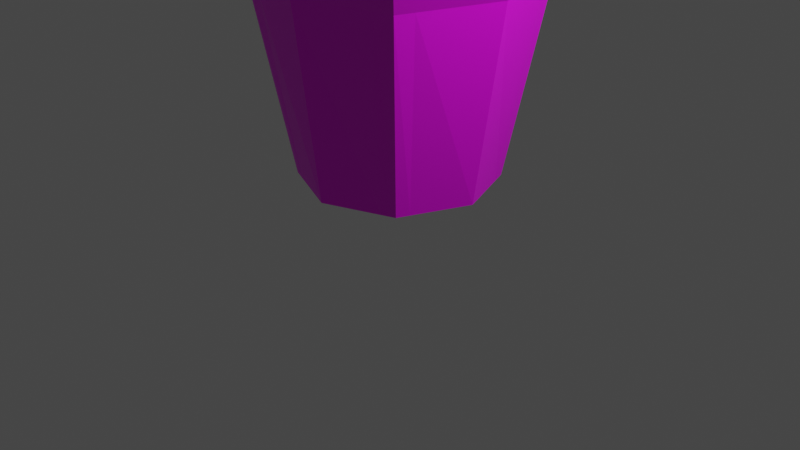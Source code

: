 # Source: saks_1.blend  (saved by Blender 3.1.7; exported with 4.5.12 LTS)
import bpy
from mathutils import Matrix  # noqa: F401  (used for matrix-valued properties, if any)

bpy.ops.wm.read_factory_settings(use_empty=True)
scene = bpy.context.scene
scene.name = 'Scene'

# ---- collections
col_collection = bpy.data.collections.new('Collection'); scene.collection.children.link(col_collection)

# ---- images (referenced by path relative to the original .blend; pixels are not part of the script)
import os
ASSET_DIR = os.environ.get("B2B_ASSET_DIR", "")  # directory of the original .blend (textures are referenced by path, not embedded)
HERE = os.path.dirname(os.path.abspath(__file__))  # packed textures are extracted next to this script under _unpacked/

def load_image(name, relpath, width, height, colorspace="sRGB"):
    """Load a texture the original file referenced (path relative to the .blend, or extracted next to this script)."""
    p = next((c for c in (os.path.join(HERE, relpath), os.path.join(ASSET_DIR, relpath)) if relpath and os.path.exists(c)), "")
    if p:
        img = bpy.data.images.load(p, check_existing=True)
        img.name = name
    else:  # same state as the original file: an image datablock whose file is absent (Cycles renders it pink)
        img = bpy.data.images.new(name, width, height)
        img.source = "FILE"
        img.filepath = "//" + (relpath or name)
    img.colorspace_settings.name = colorspace
    return img
img_colorpallette2_png = load_image('colorpallette2.png', 'colorpallette2.png', 1024, 1024, 'sRGB')

# ---- materials (node trees are filled in below, after node groups)
mat_material_001 = bpy.data.materials.new('Material.001')
mat_material_001.use_transparent_shadow = False

# ---- material node trees
mat_material_001.use_nodes = True; mat_material_001.node_tree.nodes.clear()
_N = mat_material_001.node_tree.nodes; _L = mat_material_001.node_tree.links
n0 = _N.new('ShaderNodeBsdfPrincipled'); n0.name = 'Principled BSDF'; n0.location = (10, 300)
n0.distribution = 'GGX'
n0.subsurface_method = 'RANDOM_WALK_SKIN'
n0.inputs[3].default_value = 1.45
n0.inputs[27].default_value = (0.0, 0.0, 0.0, 1.0)
n0.inputs[28].default_value = 1.0
n1 = _N.new('ShaderNodeOutputMaterial'); n1.name = 'Material Output'; n1.location = (300, 300)
n2 = _N.new('ShaderNodeTexImage'); n2.name = 'Image Texture'; n2.location = (-355, 182)
n2.image = img_colorpallette2_png
_L.new(n0.outputs[0], n1.inputs[0])
_L.new(n2.outputs[0], n0.inputs[0])
n1.is_active_output = True

# ---- world
world_world = bpy.data.worlds.new('World'); scene.world = world_world
world_world.use_nodes = True; world_world.node_tree.nodes.clear()
_N = world_world.node_tree.nodes; _L = world_world.node_tree.links
n0 = _N.new('ShaderNodeOutputWorld'); n0.name = 'World Output'; n0.location = (300, 300)
n1 = _N.new('ShaderNodeBackground'); n1.name = 'Background'; n1.location = (10, 300)
n1.inputs[0].default_value = (0.05088, 0.05088, 0.05088, 1.0)
_L.new(n1.outputs[0], n0.inputs[0])
n0.is_active_output = True
world_world.color = (0.05088, 0.05088, 0.05088)
world_world.use_sun_shadow = False
world_world.sun_shadow_jitter_overblur = 0.0

# ---- cameras
cam_camera = bpy.data.cameras.new('Camera')
cam_camera.clip_end = 100.0
cam_camera.ortho_scale = 7.314

# ---- lights
light_light = bpy.data.lights.new('Light', 'POINT')
light_light.transmission_factor = 0.0
light_light.energy = 1000.0
light_light.shadow_soft_size = 0.1
light_light.shadow_maximum_resolution = 0.006
light_light.use_absolute_resolution = True

# ---- meshes
me_cube_001 = bpy.data.meshes.new('Cube.001')
me_cube_001.from_pydata([(-0.7138, -0.7138, -1.0), (-1.0, -1.0, 1.0), (-0.7138, 0.7138, -1.0), (-1.0, 1.0, 1.0), (0.7138, -0.7138, -1.0), (1.0, -1.0, 1.0), (0.7138, 0.7138, -1.0), (1.0, 1.0, 1.0), (0.0, 1.0, -1.0), (0.0, 1.265, 1.0), (0.0, -1.0, -1.0), (0.0, -1.265, 1.0), (-1.0, 0.0, -1.0), (-1.327, 0.0, 1.0), (1.0, 0.0, -1.0), (1.327, 0.0, 1.0), (-1.426, 0.0, 1.541), (0.0, 0.0, -1.0), (-1.426, 0.0, 1.251), (-1.075, 1.075, 1.251), (0.0, 1.359, 1.251), (1.075, 1.075, 1.251), (1.426, 0.0, 1.251), (1.075, -1.075, 1.251), (0.0, -1.359, 1.251), (-1.075, -1.075, 1.251), (-1.075, 1.075, 1.541), (0.0, 1.359, 1.541), (1.075, 1.075, 1.541), (1.426, 0.0, 1.541), (1.075, -1.075, 1.541), (0.0, -1.359, 1.541), (-1.075, -1.075, 1.541), (-1.065, 0.8018, 1.0), (0.7705, 0.5723, -1.0), (-0.7705, 0.5723, -1.0), (1.065, 0.8018, 1.0), (0.0, 0.8018, -1.0), (-1.144, 0.8616, 1.251), (1.144, 0.8616, 1.251), (-1.144, 0.8616, 1.541), (1.144, 0.8616, 1.541), (0.0, 1.09, 1.541), (0.8038, 1.052, 1.0), (0.5737, -0.7699, -1.0), (0.5737, 0.7699, -1.0), (0.8038, -1.052, 1.0), (0.8038, 0.0, -1.0), (0.8638, 1.13, 1.251), (0.8638, -1.13, 1.251), (0.8638, 1.13, 1.541), (0.8638, -1.13, 1.541), (1.146, 0.0, 1.541), (0.9198, 0.9064, 1.541), (0.6193, 0.6174, -1.0), (-0.7661, -0.5833, -1.0), (1.06, -0.8171, 1.0), (0.0, -0.8171, -1.0), (-1.06, -0.8171, 1.0), (0.7661, -0.5833, -1.0), (1.139, -0.8781, 1.251), (-1.139, -0.8781, 1.251), (1.139, -0.8781, 1.541), (0.0, -1.11, 1.541), (-1.139, -0.8781, 1.541), (0.9154, -0.9237, 1.541), (0.6158, -0.6291, -1.0), (-0.5581, 0.7762, -1.0), (-0.7819, -1.058, 1.0), (-0.7819, 1.058, 1.0), (-0.5581, -0.7762, -1.0), (-0.7819, 0.0, -1.0), (-0.8402, -1.137, 1.251), (-0.8402, 1.137, 1.251), (-0.8402, -1.137, 1.541), (-0.8402, 1.137, 1.541), (-1.115, 0.0, 1.541), (-0.8947, 0.9114, 1.541), (-0.6025, 0.6224, -1.0), (-0.8905, -0.9287, 1.541), (-0.599, -0.6343, -1.0), (0.0, 1.09, 1.299), (0.0, 0.0, 1.299), (-1.115, 0.0, 1.299), (-0.8947, 0.9114, 1.299), (1.146, 0.0, 1.299), (0.9198, 0.9064, 1.299), (0.0, -1.11, 1.299), (0.9154, -0.9237, 1.299), (-0.8905, -0.9287, 1.299)], [], [(35, 33, 3, 2), (45, 43, 7, 6), (59, 56, 5, 4), (70, 68, 1, 0), (66, 59, 4, 44), (33, 13, 18, 38), (69, 3, 19, 73), (80, 57, 10, 70), (44, 46, 11, 10), (67, 69, 9, 8), (78, 37, 17, 71), (46, 5, 23, 49), (56, 15, 22, 60), (54, 34, 14, 47), (34, 36, 15, 14), (55, 58, 13, 12), (48, 20, 27, 50), (72, 24, 31, 74), (49, 23, 30, 51), (61, 25, 32, 64), (68, 11, 24, 72), (43, 9, 20, 48), (36, 7, 21, 39), (58, 1, 25, 61), (79, 64, 32, 74), (65, 63, 31, 51), (65, 52, 85, 88), (77, 40, 16, 76), (39, 21, 28, 41), (73, 19, 26, 75), (60, 22, 29, 62), (38, 18, 16, 40), (19, 38, 40, 26), (22, 39, 41, 29), (75, 26, 40, 77), (50, 27, 42, 53), (15, 36, 39, 22), (6, 7, 36, 34), (45, 6, 34, 54), (67, 8, 37, 78), (3, 33, 38, 19), (12, 13, 33, 35), (8, 45, 54, 37), (28, 50, 53, 41), (41, 53, 52, 29), (62, 65, 51, 30), (7, 43, 48, 21), (24, 49, 51, 31), (21, 48, 50, 28), (37, 54, 47, 17), (11, 46, 49, 24), (4, 5, 46, 44), (57, 66, 44, 10), (8, 9, 43, 45), (17, 47, 66, 57), (29, 52, 65, 62), (23, 60, 62, 30), (77, 76, 83, 84), (76, 16, 64, 79), (13, 58, 61, 18), (18, 61, 64, 16), (0, 1, 58, 55), (5, 56, 60, 23), (71, 17, 57, 80), (47, 14, 59, 66), (14, 15, 56, 59), (12, 71, 80, 55), (52, 53, 86, 85), (2, 67, 78, 35), (27, 75, 77, 42), (20, 73, 75, 27), (42, 77, 84, 81), (63, 79, 74, 31), (1, 68, 72, 25), (25, 72, 74, 32), (35, 78, 71, 12), (2, 3, 69, 67), (55, 80, 70, 0), (9, 69, 73, 20), (10, 11, 68, 70), (86, 81, 82, 85), (85, 82, 87, 88), (82, 83, 89, 87), (81, 84, 83, 82), (53, 42, 81, 86), (76, 79, 89, 83), (63, 65, 88, 87), (79, 63, 87, 89)])
_uv = me_cube_001.uv_layers.new(name='UVMap')
_uv.uv.foreach_set('vector', [0.4206, 0.469, 0.4206, 0.469, 0.4206, 0.469, 0.4206, 0.469, 0.4206, 0.469, 0.4206, 0.469, 0.4206, 0.469, 0.4206, 0.469, 0.4206, 0.469, 0.4206, 0.469, 0.4206, 0.469, 0.4206, 0.469, 0.4206, 0.469, 0.4206, 0.469, 0.4206, 0.469, 0.4206, 0.469, 0.4206, 0.469, 0.4206, 0.469, 0.4206, 0.469, 0.4206, 0.469, 0.4206, 0.469, 0.4206, 0.469, 0.4206, 0.469, 0.4206, 0.469, 0.4206, 0.469, 0.4206, 0.469, 0.4206, 0.469, 0.4206, 0.469, 0.4206, 0.469, 0.4206, 0.469, 0.4206, 0.469, 0.4206, 0.469, 0.4206, 0.469, 0.4206, 0.469, 0.4206, 0.469, 0.4206, 0.469, 0.4206, 0.469, 0.4206, 0.469, 0.4206, 0.469, 0.4206, 0.469, 0.4206, 0.469, 0.4206, 0.469, 0.4206, 0.469, 0.4206, 0.469, 0.4206, 0.469, 0.4206, 0.469, 0.4206, 0.469, 0.4206, 0.469, 0.4206, 0.469, 0.4206, 0.469, 0.4206, 0.469, 0.4206, 0.469, 0.4206, 0.469, 0.4206, 0.469, 0.4206, 0.469, 0.4206, 0.469, 0.4206, 0.469, 0.4206, 0.469, 0.4206, 0.469, 0.4206, 0.469, 0.4206, 0.469, 0.4206, 0.469, 0.4206, 0.469, 0.4206, 0.469, 0.4206, 0.469, 0.4206, 0.469, 0.4206, 0.469, 0.4206, 0.469, 0.4206, 0.469, 0.4206, 0.469, 0.4206, 0.469, 0.4206, 0.469, 0.4206, 0.469, 0.4206, 0.469, 0.4206, 0.469, 0.4206, 0.469, 0.4206, 0.469, 0.4206, 0.469, 0.4206, 0.469, 0.4206, 0.469, 0.4206, 0.469, 0.4206, 0.469, 0.4206, 0.469, 0.4206, 0.469, 0.4206, 0.469, 0.4206, 0.469, 0.4206, 0.469, 0.4206, 0.469, 0.4206, 0.469, 0.4206, 0.469, 0.4206, 0.469, 0.4206, 0.469, 0.4206, 0.469, 0.4206, 0.469, 0.4206, 0.469, 0.4206, 0.469, 0.4206, 0.469, 0.4206, 0.469, 0.4206, 0.469, 0.4206, 0.469, 0.4206, 0.469, 0.4206, 0.469, 0.4206, 0.469, 0.4206, 0.469, 0.4206, 0.469, 0.4206, 0.469, 0.4206, 0.469, 0.4206, 0.469, 0.4206, 0.469, 0.4206, 0.469, 0.4206, 0.469, 0.4206, 0.469, 0.4206, 0.469, 0.4206, 0.469, 0.4206, 0.469, 0.4206, 0.469, 0.4206, 0.469, 0.4206, 0.469, 0.4206, 0.469, 0.4206, 0.469, 0.4206, 0.469, 0.4206, 0.469, 0.4206, 0.469, 0.4206, 0.469, 0.4206, 0.469, 0.4206, 0.469, 0.4206, 0.469, 0.4206, 0.469, 0.4206, 0.469, 0.4206, 0.469, 0.4206, 0.469, 0.4206, 0.469, 0.4206, 0.469, 0.4206, 0.469, 0.4206, 0.469, 0.4206, 0.469, 0.4206, 0.469, 0.4206, 0.469, 0.4206, 0.469, 0.4206, 0.469, 0.4206, 0.469, 0.4206, 0.469, 0.4206, 0.469, 0.4206, 0.469, 0.4206, 0.469, 0.4206, 0.469, 0.4206, 0.469, 0.4206, 0.469, 0.4206, 0.469, 0.4206, 0.469, 0.4206, 0.469, 0.4206, 0.469, 0.4206, 0.469, 0.4206, 0.469, 0.4206, 0.469, 0.4206, 0.469, 0.4206, 0.469, 0.4206, 0.469, 0.4206, 0.469, 0.4206, 0.469, 0.4206, 0.469, 0.4206, 0.469, 0.4206, 0.469, 0.4206, 0.469, 0.4206, 0.469, 0.4206, 0.469, 0.4206, 0.469, 0.4206, 0.469, 0.4206, 0.469, 0.4206, 0.469, 0.4206, 0.469, 0.4206, 0.469, 0.4206, 0.469, 0.4206, 0.469, 0.4206, 0.469, 0.4206, 0.469, 0.4206, 0.469, 0.4206, 0.469, 0.4206, 0.469, 0.4206, 0.469, 0.4206, 0.469, 0.4206, 0.469, 0.4206, 0.469, 0.4206, 0.469, 0.4206, 0.469, 0.4206, 0.469, 0.4206, 0.469, 0.4206, 0.469, 0.4206, 0.469, 0.4206, 0.469, 0.4206, 0.469, 0.4206, 0.469, 0.4206, 0.469, 0.4206, 0.469, 0.4206, 0.469, 0.4206, 0.469, 0.4206, 0.469, 0.4206, 0.469, 0.4206, 0.469, 0.4206, 0.469, 0.4206, 0.469, 0.4206, 0.469, 0.4206, 0.469, 0.4206, 0.469, 0.4206, 0.469, 0.4206, 0.469, 0.4206, 0.469, 0.4206, 0.469, 0.4206, 0.469, 0.4206, 0.469, 0.4206, 0.469, 0.4206, 0.469, 0.4206, 0.469, 0.4206, 0.469, 0.4206, 0.469, 0.4206, 0.469, 0.4206, 0.469, 0.4206, 0.469, 0.4206, 0.469, 0.4206, 0.469, 0.4206, 0.469, 0.4206, 0.469, 0.4206, 0.469, 0.4206, 0.469, 0.4206, 0.469, 0.4206, 0.469, 0.4206, 0.469, 0.4206, 0.469, 0.4206, 0.469, 0.4206, 0.469, 0.4206, 0.469, 0.4206, 0.469, 0.4206, 0.469, 0.4206, 0.469, 0.4206, 0.469, 0.4206, 0.469, 0.4206, 0.469, 0.4206, 0.469, 0.4206, 0.469, 0.4206, 0.469, 0.4206, 0.469, 0.4206, 0.469, 0.4206, 0.469, 0.4206, 0.469, 0.4206, 0.469, 0.4206, 0.469, 0.4206, 0.469, 0.4206, 0.469, 0.4206, 0.469, 0.4206, 0.469, 0.4206, 0.469, 0.4206, 0.469, 0.4206, 0.469, 0.4206, 0.469, 0.4206, 0.469, 0.4206, 0.469, 0.4206, 0.469, 0.4206, 0.469, 0.4206, 0.469, 0.4206, 0.469, 0.4206, 0.469, 0.4206, 0.469, 0.4206, 0.469, 0.4206, 0.469, 0.4206, 0.469, 0.4206, 0.469, 0.4206, 0.469, 0.4206, 0.469, 0.4206, 0.469, 0.4206, 0.469, 0.4206, 0.469, 0.4206, 0.469, 0.4206, 0.469, 0.4206, 0.469, 0.4206, 0.469, 0.4206, 0.469, 0.4206, 0.469, 0.4206, 0.469, 0.4206, 0.469, 0.4206, 0.469, 0.4206, 0.469, 0.4206, 0.469, 0.4206, 0.469, 0.4206, 0.469, 0.4206, 0.469, 0.4206, 0.469, 0.4206, 0.469, 0.4206, 0.469, 0.4206, 0.469, 0.4206, 0.469, 0.4206, 0.469, 0.4206, 0.469, 0.4206, 0.469, 0.4206, 0.469, 0.4206, 0.469, 0.4206, 0.469, 0.4206, 0.469, 0.4206, 0.469, 0.4206, 0.469, 0.4206, 0.469, 0.4206, 0.469, 0.4206, 0.469, 0.4206, 0.469, 0.4206, 0.469, 0.4206, 0.469, 0.4206, 0.469, 0.4206, 0.469, 0.4206, 0.469, 0.4206, 0.469, 0.4206, 0.469, 0.4206, 0.469, 0.4206, 0.469, 0.4206, 0.469, 0.4206, 0.469, 0.4206, 0.469, 0.4206, 0.469, 0.4206, 0.469, 0.4206, 0.469, 0.4206, 0.469, 0.4206, 0.469, 0.7692, 0.4102, 0.7692, 0.4102, 0.7692, 0.4102, 0.7692, 0.4102, 0.7692, 0.4102, 0.7692, 0.4102, 0.7692, 0.4102, 0.7692, 0.4102, 0.7692, 0.4102, 0.7692, 0.4102, 0.7692, 0.4102, 0.7692, 0.4102, 0.7692, 0.4102, 0.7692, 0.4102, 0.7692, 0.4102, 0.7692, 0.4102, 0.4206, 0.469, 0.4206, 0.469, 0.4206, 0.469, 0.4206, 0.469, 0.4206, 0.469, 0.4206, 0.469, 0.4206, 0.469, 0.4206, 0.469, 0.4206, 0.469, 0.4206, 0.469, 0.4206, 0.469, 0.4206, 0.469, 0.4206, 0.469, 0.4206, 0.469, 0.4206, 0.469, 0.4206, 0.469])
me_cube_001.materials.append(mat_material_001)
me_cube_001.use_remesh_fix_poles = True
me_cube_001.use_remesh_preserve_attributes = False
me_cube_001.update()

# ---- objects
ob_light = bpy.data.objects.new('Light', light_light)
ob_camera = bpy.data.objects.new('Camera', cam_camera)
ob_cube = bpy.data.objects.new('Cube', me_cube_001)

# ---- transforms, parenting, visibility, modifiers, constraints
ob_light.location = (4.076, 1.005, 5.904)
ob_light.rotation_euler = (0.6503, 0.05522, 1.866)
ob_light.lock_rotations_4d = False
ob_light.empty_display_type = 'ARROWS'
ob_light.color = (0.0, 0.0, 0.0, 0.0)
ob_light.lineart.crease_threshold = 0.0
ob_camera.location = (7.359, -6.926, 4.958)
ob_camera.rotation_euler = (1.109, 0.0, 0.8149)
ob_camera.lock_rotations_4d = False
ob_camera.empty_display_type = 'ARROWS'
ob_camera.color = (0.0, 0.0, 0.0, 0.0)
ob_camera.display_type = 'WIRE'
ob_camera.lineart.crease_threshold = 0.0
ob_cube.location = (0.0, 0.0, 1.501)

# ---- collection membership
col_collection.objects.link(ob_light)
col_collection.objects.link(ob_camera)
col_collection.objects.link(ob_cube)

# ---- scene / render settings (as saved in the file)
scene.camera = ob_camera
scene.frame_start = 1; scene.frame_end = 250; scene.frame_set(1)
scene.render.engine = 'BLENDER_EEVEE_NEXT'
scene.cycles.sampling_pattern = 'TABULATED_SOBOL'
scene.cycles.use_light_tree = False
scene.view_settings.view_transform = 'Filmic'
bpy.context.view_layer.update()
